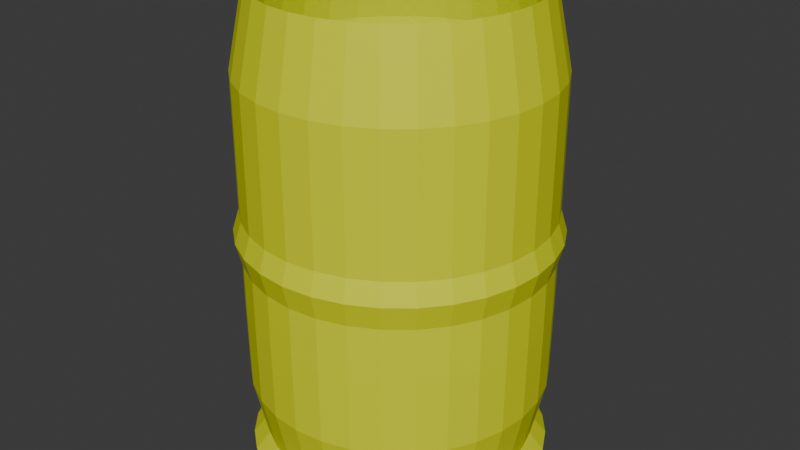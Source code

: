 # Source: cuboamarillo.blend  (saved by Blender 4.5.90; exported with 4.5.12 LTS)
import bpy
from mathutils import Matrix  # noqa: F401  (used for matrix-valued properties, if any)

bpy.ops.wm.read_factory_settings(use_empty=True)
scene = bpy.context.scene
scene.name = 'Scene'

# ---- collections
col_collection = bpy.data.collections.new('Collection'); scene.collection.children.link(col_collection)

# ---- materials (node trees are filled in below, after node groups)
mat_material_003 = bpy.data.materials.new('Material.003')

# ---- material node trees
mat_material_003.use_nodes = True; mat_material_003.node_tree.nodes.clear()
_N = mat_material_003.node_tree.nodes; _L = mat_material_003.node_tree.links
n0 = _N.new('ShaderNodeBsdfPrincipled'); n0.name = 'Principled BSDF'; n0.location = (-200, 100)
n0.inputs[0].default_value = (0.7438, 0.8003, 0.0, 1.0)
n1 = _N.new('ShaderNodeOutputMaterial'); n1.name = 'Material Output'; n1.location = (200, 100)
_L.new(n0.outputs[0], n1.inputs[0])
n1.is_active_output = True

# ---- world
world_world = bpy.data.worlds.new('World'); scene.world = world_world
world_world.use_nodes = True; world_world.node_tree.nodes.clear()
_N = world_world.node_tree.nodes; _L = world_world.node_tree.links
n0 = _N.new('ShaderNodeOutputWorld'); n0.name = 'World Output'; n0.location = (200, 100)
n1 = _N.new('ShaderNodeBackground'); n1.name = 'Background'; n1.location = (-200, 100)
n1.inputs[0].default_value = (0.05088, 0.05088, 0.05088, 1.0)
_L.new(n1.outputs[0], n0.inputs[0])
n0.is_active_output = True
world_world.color = (0.05088, 0.05088, 0.05088)
world_world.sun_shadow_jitter_overblur = 0.0

# ---- meshes
me_cylinder = bpy.data.meshes.new('Cylinder')
me_cylinder.from_pydata([(0.0, 1.0, -1.0), (1.284e-09, 0.8939, 1.0), (0.1951, 0.9808, -1.0), (0.1744, 0.8767, 1.0), (0.3827, 0.9239, -1.0), (0.3421, 0.8259, 1.0), (0.5556, 0.8315, -1.0), (0.4966, 0.7433, 1.0), (0.7071, 0.7071, -1.0), (0.6321, 0.6321, 1.0), (0.8315, 0.5556, -1.0), (0.7433, 0.4966, 1.0), (0.9239, 0.3827, -1.0), (0.8259, 0.3421, 1.0), (0.9808, 0.1951, -1.0), (0.8767, 0.1744, 1.0), (1.0, 0.0, -1.0), (0.8939, 1.581e-09, 1.0), (0.9808, -0.1951, -1.0), (0.8767, -0.1744, 1.0), (0.9239, -0.3827, -1.0), (0.8259, -0.3421, 1.0), (0.8315, -0.5556, -1.0), (0.7433, -0.4966, 1.0), (0.7071, -0.7071, -1.0), (0.6321, -0.6321, 1.0), (0.5556, -0.8315, -1.0), (0.4966, -0.7433, 1.0), (0.3827, -0.9239, -1.0), (0.3421, -0.8259, 1.0), (0.1951, -0.9808, -1.0), (0.1744, -0.8767, 1.0), (0.0, -1.0, -1.0), (1.284e-09, -0.8939, 1.0), (-0.1951, -0.9808, -1.0), (-0.1744, -0.8767, 1.0), (-0.3827, -0.9239, -1.0), (-0.3421, -0.8259, 1.0), (-0.5556, -0.8315, -1.0), (-0.4966, -0.7433, 1.0), (-0.7071, -0.7071, -1.0), (-0.6321, -0.6321, 1.0), (-0.8315, -0.5556, -1.0), (-0.7433, -0.4966, 1.0), (-0.9239, -0.3827, -1.0), (-0.8259, -0.3421, 1.0), (-0.9808, -0.1951, -1.0), (-0.8767, -0.1744, 1.0), (-1.0, 0.0, -1.0), (-0.8939, 1.581e-09, 1.0), (-0.9808, 0.1951, -1.0), (-0.8767, 0.1744, 1.0), (-0.9239, 0.3827, -1.0), (-0.8259, 0.3421, 1.0), (-0.8315, 0.5556, -1.0), (-0.7433, 0.4966, 1.0), (-0.7071, 0.7071, -1.0), (-0.6321, 0.6321, 1.0), (-0.5556, 0.8315, -1.0), (-0.4966, 0.7433, 1.0), (-0.3827, 0.9239, -1.0), (-0.3421, 0.8259, 1.0), (-0.1951, 0.9808, -1.0), (-0.1744, 0.8767, 1.0), (3.619e-09, 0.9938, -0.6667), (0.0, 1.0, -0.3333), (-5.225e-10, 1.043, 4.395e-08), (0.0, 1.0, 0.3333), (0.0, 1.0, 0.6667), (0.1951, 0.9808, 0.6667), (0.1951, 0.9808, 0.3333), (0.2035, 1.023, -1.823e-08), (0.1951, 0.9808, -0.3333), (0.1939, 0.9747, -0.6667), (0.3827, 0.9239, 0.6667), (0.3827, 0.9239, 0.3333), (0.3992, 0.9638, -1.823e-08), (0.3827, 0.9239, -0.3333), (0.3803, 0.9181, -0.6667), (0.5556, 0.8315, 0.6667), (0.5556, 0.8315, 0.3333), (0.5795, 0.8674, -1.823e-08), (0.5556, 0.8315, -0.3333), (0.5521, 0.8263, -0.6667), (0.7071, 0.7071, 0.6667), (0.7071, 0.7071, 0.3333), (0.7376, 0.7376, -1.823e-08), (0.7071, 0.7071, -0.3333), (0.7027, 0.7027, -0.6667), (0.8315, 0.5556, 0.6667), (0.8315, 0.5556, 0.3333), (0.8674, 0.5795, -1.823e-08), (0.8315, 0.5556, -0.3333), (0.8263, 0.5521, -0.6667), (0.9239, 0.3827, 0.6667), (0.9239, 0.3827, 0.3333), (0.9638, 0.3992, -1.823e-08), (0.9239, 0.3827, -0.3333), (0.9181, 0.3803, -0.6667), (0.9808, 0.1951, 0.6667), (0.9808, 0.1951, 0.3333), (1.023, 0.2035, -1.823e-08), (0.9808, 0.1951, -0.3333), (0.9747, 0.1939, -0.6667), (1.0, 0.0, 0.6667), (1.0, 0.0, 0.3333), (1.043, -6.431e-10, -1.823e-08), (1.0, 0.0, -0.3333), (0.9938, 1.934e-09, -0.6667), (0.9808, -0.1951, 0.6667), (0.9808, -0.1951, 0.3333), (1.023, -0.2035, -1.823e-08), (0.9808, -0.1951, -0.3333), (0.9747, -0.1939, -0.6667), (0.9239, -0.3827, 0.6667), (0.9239, -0.3827, 0.3333), (0.9638, -0.3992, -1.823e-08), (0.9239, -0.3827, -0.3333), (0.9181, -0.3803, -0.6667), (0.8315, -0.5556, 0.6667), (0.8315, -0.5556, 0.3333), (0.8674, -0.5795, -1.823e-08), (0.8315, -0.5556, -0.3333), (0.8263, -0.5521, -0.6667), (0.7071, -0.7071, 0.6667), (0.7071, -0.7071, 0.3333), (0.7376, -0.7376, -1.823e-08), (0.7071, -0.7071, -0.3333), (0.7027, -0.7027, -0.6667), (0.5556, -0.8315, 0.6667), (0.5556, -0.8315, 0.3333), (0.5795, -0.8674, -1.823e-08), (0.5556, -0.8315, -0.3333), (0.5521, -0.8263, -0.6667), (0.3827, -0.9239, 0.6667), (0.3827, -0.9239, 0.3333), (0.3992, -0.9638, -1.823e-08), (0.3827, -0.9239, -0.3333), (0.3803, -0.9181, -0.6667), (0.1951, -0.9808, 0.6667), (0.1951, -0.9808, 0.3333), (0.2035, -1.023, -1.823e-08), (0.1951, -0.9808, -0.3333), (0.1939, -0.9747, -0.6667), (0.0, -1.0, 0.6667), (0.0, -1.0, 0.3333), (-5.225e-10, -1.043, -1.823e-08), (0.0, -1.0, -0.3333), (3.619e-09, -0.9938, -0.6667), (-0.1951, -0.9808, 0.6667), (-0.1951, -0.9808, 0.3333), (-0.2035, -1.023, -1.823e-08), (-0.1951, -0.9808, -0.3333), (-0.1939, -0.9747, -0.6667), (-0.3827, -0.9239, 0.6667), (-0.3827, -0.9239, 0.3333), (-0.3992, -0.9638, -1.823e-08), (-0.3827, -0.9239, -0.3333), (-0.3803, -0.9181, -0.6667), (-0.5556, -0.8315, 0.6667), (-0.5556, -0.8315, 0.3333), (-0.5795, -0.8674, -1.823e-08), (-0.5556, -0.8315, -0.3333), (-0.5521, -0.8263, -0.6667), (-0.7071, -0.7071, 0.6667), (-0.7071, -0.7071, 0.3333), (-0.7376, -0.7376, -1.823e-08), (-0.7071, -0.7071, -0.3333), (-0.7027, -0.7027, -0.6667), (-0.8315, -0.5556, 0.6667), (-0.8315, -0.5556, 0.3333), (-0.8674, -0.5795, -1.823e-08), (-0.8315, -0.5556, -0.3333), (-0.8263, -0.5521, -0.6667), (-0.9239, -0.3827, 0.6667), (-0.9239, -0.3827, 0.3333), (-0.9638, -0.3992, -1.823e-08), (-0.9239, -0.3827, -0.3333), (-0.9181, -0.3803, -0.6667), (-0.9808, -0.1951, 0.6667), (-0.9808, -0.1951, 0.3333), (-1.023, -0.2035, -1.823e-08), (-0.9808, -0.1951, -0.3333), (-0.9747, -0.1939, -0.6667), (-1.0, 0.0, 0.6667), (-1.0, 0.0, 0.3333), (-1.043, -6.431e-10, -1.823e-08), (-1.0, 0.0, -0.3333), (-0.9938, 1.934e-09, -0.6667), (-0.9808, 0.1951, 0.6667), (-0.9808, 0.1951, 0.3333), (-1.023, 0.2035, -1.823e-08), (-0.9808, 0.1951, -0.3333), (-0.9747, 0.1939, -0.6667), (-0.9239, 0.3827, 0.6667), (-0.9239, 0.3827, 0.3333), (-0.9638, 0.3992, -1.823e-08), (-0.9239, 0.3827, -0.3333), (-0.9181, 0.3803, -0.6667), (-0.8315, 0.5556, 0.6667), (-0.8315, 0.5556, 0.3333), (-0.8674, 0.5795, -1.823e-08), (-0.8315, 0.5556, -0.3333), (-0.8263, 0.5521, -0.6667), (-0.7071, 0.7071, 0.6667), (-0.7071, 0.7071, 0.3333), (-0.7376, 0.7376, -1.823e-08), (-0.7071, 0.7071, -0.3333), (-0.7027, 0.7027, -0.6667), (-0.5556, 0.8315, 0.6667), (-0.5556, 0.8315, 0.3333), (-0.5795, 0.8674, -1.823e-08), (-0.5556, 0.8315, -0.3333), (-0.5521, 0.8263, -0.6667), (-0.3827, 0.9239, 0.6667), (-0.3827, 0.9239, 0.3333), (-0.3992, 0.9638, -1.823e-08), (-0.3827, 0.9239, -0.3333), (-0.3803, 0.9181, -0.6667), (-0.1951, 0.9808, 0.6667), (-0.1951, 0.9808, 0.3333), (-0.2035, 1.023, -1.823e-08), (-0.1951, 0.9808, -0.3333), (-0.1939, 0.9747, -0.6667), (-6.183e-10, 0.9607, -1.025), (0.1874, 0.9423, -1.025), (0.3677, 0.8876, -1.025), (0.5338, 0.7988, -1.025), (0.6794, 0.6794, -1.025), (0.7988, 0.5338, -1.025), (0.8876, 0.3677, -1.025), (0.9423, 0.1874, -1.025), (0.9607, 5.849e-10, -1.025), (0.9423, -0.1874, -1.025), (0.8876, -0.3677, -1.025), (0.7988, -0.5338, -1.025), (0.6794, -0.6794, -1.025), (0.5338, -0.7988, -1.025), (0.3677, -0.8876, -1.025), (0.1874, -0.9423, -1.025), (-6.183e-10, -0.9607, -1.025), (-0.1874, -0.9423, -1.025), (-0.3677, -0.8876, -1.025), (-0.5338, -0.7988, -1.025), (-0.6794, -0.6794, -1.025), (-0.7988, -0.5338, -1.025), (-0.8876, -0.3677, -1.025), (-0.9423, -0.1874, -1.025), (-0.9607, 5.849e-10, -1.025), (-0.9423, 0.1874, -1.025), (-0.8876, 0.3677, -1.025), (-0.7988, 0.5338, -1.025), (-0.6794, 0.6794, -1.025), (-0.5338, 0.7988, -1.025), (-0.3677, 0.8876, -1.025), (-0.1874, 0.9423, -1.025), (-1.333e-09, 0.9607, -1.007), (0.1874, 0.9423, -1.007), (0.3677, 0.8876, -1.007), (0.5338, 0.7988, -1.007), (0.6794, 0.6794, -1.007), (0.7988, 0.5338, -1.007), (0.8876, 0.3677, -1.007), (0.9423, 0.1874, -1.007), (0.9607, 5.849e-10, -1.007), (0.9423, -0.1874, -1.007), (0.8876, -0.3677, -1.007), (0.7988, -0.5338, -1.007), (0.6794, -0.6794, -1.007), (0.5338, -0.7988, -1.007), (0.3677, -0.8876, -1.007), (0.1874, -0.9423, -1.007), (-1.333e-09, -0.9607, -1.007), (-0.1874, -0.9423, -1.007), (-0.3677, -0.8876, -1.007), (-0.5338, -0.7988, -1.007), (-0.6794, -0.6794, -1.007), (-0.7988, -0.5338, -1.007), (-0.8876, -0.3677, -1.007), (-0.9423, -0.1874, -1.007), (-0.9607, 5.849e-10, -1.007), (-0.9423, 0.1874, -1.007), (-0.8876, 0.3677, -1.007), (-0.7988, 0.5338, -1.007), (-0.6794, 0.6794, -1.007), (-0.5338, 0.7988, -1.007), (-0.3677, 0.8876, -1.007), (-0.1874, 0.9423, -1.007), (0.0, 1.0, -0.1067), (0.1951, 0.9808, -0.1067), (0.3827, 0.9239, -0.1067), (0.5556, 0.8315, -0.1067), (0.7071, 0.7071, -0.1067), (0.8315, 0.5556, -0.1067), (0.9239, 0.3827, -0.1067), (0.9808, 0.1951, -0.1067), (1.0, 0.0, -0.1067), (0.9808, -0.1951, -0.1067), (0.9239, -0.3827, -0.1067), (0.8315, -0.5556, -0.1067), (0.7071, -0.7071, -0.1067), (0.5556, -0.8315, -0.1067), (0.3827, -0.9239, -0.1067), (0.1951, -0.9808, -0.1067), (0.0, -1.0, -0.1067), (-0.1951, -0.9808, -0.1067), (-0.3827, -0.9239, -0.1067), (-0.5556, -0.8315, -0.1067), (-0.7071, -0.7071, -0.1067), (-0.8315, -0.5556, -0.1067), (-0.9239, -0.3827, -0.1067), (-0.9808, -0.1951, -0.1067), (-1.0, 0.0, -0.1067), (-0.9808, 0.1951, -0.1067), (-0.9239, 0.3827, -0.1067), (-0.8315, 0.5556, -0.1067), (-0.7071, 0.7071, -0.1067), (-0.5556, 0.8315, -0.1067), (-0.3827, 0.9239, -0.1067), (-0.1951, 0.9808, -0.1067), (0.0, 1.0, 0.09148), (0.1951, 0.9808, 0.09148), (0.3827, 0.9239, 0.09148), (0.5556, 0.8315, 0.09148), (0.7071, 0.7071, 0.09148), (0.8315, 0.5556, 0.09148), (0.9239, 0.3827, 0.09148), (0.9808, 0.1951, 0.09148), (1.0, 0.0, 0.09148), (0.9808, -0.1951, 0.09148), (0.9239, -0.3827, 0.09148), (0.8315, -0.5556, 0.09148), (0.7071, -0.7071, 0.09148), (0.5556, -0.8315, 0.09148), (0.3827, -0.9239, 0.09148), (0.1951, -0.9808, 0.09148), (0.0, -1.0, 0.09148), (-0.1951, -0.9808, 0.09148), (-0.3827, -0.9239, 0.09148), (-0.5556, -0.8315, 0.09148), (-0.7071, -0.7071, 0.09148), (-0.8315, -0.5556, 0.09148), (-0.9239, -0.3827, 0.09148), (-0.9808, -0.1951, 0.09148), (-1.0, 0.0, 0.09148), (-0.9808, 0.1951, 0.09148), (-0.9239, 0.3827, 0.09148), (-0.8315, 0.5556, 0.09148), (-0.7071, 0.7071, 0.09148), (-0.5556, 0.8315, 0.09148), (-0.3827, 0.9239, 0.09148), (-0.1951, 0.9808, 0.09148), (0.1767, 0.8883, -0.9258), (0.3466, 0.8367, -0.9258), (0.5032, 0.753, -0.9258), (0.6404, 0.6404, -0.9258), (0.753, 0.5032, -0.9258), (0.8367, 0.3466, -0.9258), (0.8883, 0.1767, -0.9258), (0.9057, -1.406e-09, -0.9258), (0.8883, -0.1767, -0.9258), (0.8367, -0.3466, -0.9258), (0.753, -0.5032, -0.9258), (0.6404, -0.6404, -0.9258), (0.5032, -0.753, -0.9258), (0.3466, -0.8367, -0.9258), (0.1767, -0.8883, -0.9258), (1.142e-09, -0.9057, -0.9258), (-0.1767, -0.8883, -0.9258), (-0.3466, -0.8367, -0.9258), (-0.5032, -0.753, -0.9258), (-0.6404, -0.6404, -0.9258), (-0.753, -0.5032, -0.9258), (-0.8367, -0.3466, -0.9258), (-0.8883, -0.1767, -0.9258), (-0.9057, -1.406e-09, -0.9258), (-0.8883, 0.1767, -0.9258), (-0.8367, 0.3466, -0.9258), (-0.753, 0.5032, -0.9258), (-0.6404, 0.6404, -0.9258), (-0.5032, 0.753, -0.9258), (-0.3466, 0.8367, -0.9258), (-0.1767, 0.8883, -0.9258), (1.142e-09, 0.9057, -0.9258)], [], [(68, 1, 3, 69), (69, 3, 5, 74), (74, 5, 7, 79), (79, 7, 9, 84), (84, 9, 11, 89), (89, 11, 13, 94), (94, 13, 15, 99), (99, 15, 17, 104), (104, 17, 19, 109), (109, 19, 21, 114), (114, 21, 23, 119), (119, 23, 25, 124), (124, 25, 27, 129), (129, 27, 29, 134), (134, 29, 31, 139), (139, 31, 33, 144), (144, 33, 35, 149), (149, 35, 37, 154), (154, 37, 39, 159), (159, 39, 41, 164), (164, 41, 43, 169), (169, 43, 45, 174), (174, 45, 47, 179), (179, 47, 49, 184), (184, 49, 51, 189), (189, 51, 53, 194), (194, 53, 55, 199), (199, 55, 57, 204), (204, 57, 59, 209), (209, 59, 61, 214), (214, 61, 63, 219), (219, 63, 1, 68), (18, 20, 234, 233), (382, 223, 64, 383), (223, 222, 65, 64), (319, 221, 66, 288), (351, 220, 67, 320), (220, 219, 68, 67), (381, 218, 223, 382), (218, 217, 222, 223), (318, 216, 221, 319), (350, 215, 220, 351), (215, 214, 219, 220), (380, 213, 218, 381), (213, 212, 217, 218), (317, 211, 216, 318), (349, 210, 215, 350), (210, 209, 214, 215), (379, 208, 213, 380), (208, 207, 212, 213), (316, 206, 211, 317), (348, 205, 210, 349), (205, 204, 209, 210), (378, 203, 208, 379), (203, 202, 207, 208), (315, 201, 206, 316), (347, 200, 205, 348), (200, 199, 204, 205), (377, 198, 203, 378), (198, 197, 202, 203), (314, 196, 201, 315), (346, 195, 200, 347), (195, 194, 199, 200), (376, 193, 198, 377), (193, 192, 197, 198), (313, 191, 196, 314), (345, 190, 195, 346), (190, 189, 194, 195), (375, 188, 193, 376), (188, 187, 192, 193), (312, 186, 191, 313), (344, 185, 190, 345), (185, 184, 189, 190), (374, 183, 188, 375), (183, 182, 187, 188), (311, 181, 186, 312), (343, 180, 185, 344), (180, 179, 184, 185), (373, 178, 183, 374), (178, 177, 182, 183), (310, 176, 181, 311), (342, 175, 180, 343), (175, 174, 179, 180), (372, 173, 178, 373), (173, 172, 177, 178), (309, 171, 176, 310), (341, 170, 175, 342), (170, 169, 174, 175), (371, 168, 173, 372), (168, 167, 172, 173), (308, 166, 171, 309), (340, 165, 170, 341), (165, 164, 169, 170), (370, 163, 168, 371), (163, 162, 167, 168), (307, 161, 166, 308), (339, 160, 165, 340), (160, 159, 164, 165), (369, 158, 163, 370), (158, 157, 162, 163), (306, 156, 161, 307), (338, 155, 160, 339), (155, 154, 159, 160), (368, 153, 158, 369), (153, 152, 157, 158), (305, 151, 156, 306), (337, 150, 155, 338), (150, 149, 154, 155), (367, 148, 153, 368), (148, 147, 152, 153), (304, 146, 151, 305), (336, 145, 150, 337), (145, 144, 149, 150), (366, 143, 148, 367), (143, 142, 147, 148), (303, 141, 146, 304), (335, 140, 145, 336), (140, 139, 144, 145), (365, 138, 143, 366), (138, 137, 142, 143), (302, 136, 141, 303), (334, 135, 140, 335), (135, 134, 139, 140), (364, 133, 138, 365), (133, 132, 137, 138), (301, 131, 136, 302), (333, 130, 135, 334), (130, 129, 134, 135), (363, 128, 133, 364), (128, 127, 132, 133), (300, 126, 131, 301), (332, 125, 130, 333), (125, 124, 129, 130), (362, 123, 128, 363), (123, 122, 127, 128), (299, 121, 126, 300), (331, 120, 125, 332), (120, 119, 124, 125), (361, 118, 123, 362), (118, 117, 122, 123), (298, 116, 121, 299), (330, 115, 120, 331), (115, 114, 119, 120), (360, 113, 118, 361), (113, 112, 117, 118), (297, 111, 116, 298), (329, 110, 115, 330), (110, 109, 114, 115), (359, 108, 113, 360), (108, 107, 112, 113), (296, 106, 111, 297), (328, 105, 110, 329), (105, 104, 109, 110), (358, 103, 108, 359), (103, 102, 107, 108), (295, 101, 106, 296), (327, 100, 105, 328), (100, 99, 104, 105), (357, 98, 103, 358), (98, 97, 102, 103), (294, 96, 101, 295), (326, 95, 100, 327), (95, 94, 99, 100), (356, 93, 98, 357), (93, 92, 97, 98), (293, 91, 96, 294), (325, 90, 95, 326), (90, 89, 94, 95), (355, 88, 93, 356), (88, 87, 92, 93), (292, 86, 91, 293), (324, 85, 90, 325), (85, 84, 89, 90), (354, 83, 88, 355), (83, 82, 87, 88), (291, 81, 86, 292), (323, 80, 85, 324), (80, 79, 84, 85), (353, 78, 83, 354), (78, 77, 82, 83), (290, 76, 81, 291), (322, 75, 80, 323), (75, 74, 79, 80), (352, 73, 78, 353), (73, 72, 77, 78), (289, 71, 76, 290), (321, 70, 75, 322), (70, 69, 74, 75), (383, 64, 73, 352), (64, 65, 72, 73), (288, 66, 71, 289), (320, 67, 70, 321), (67, 68, 69, 70), (224, 225, 257, 256), (36, 38, 243, 242), (54, 56, 252, 251), (10, 12, 230, 229), (28, 30, 239, 238), (46, 48, 248, 247), (2, 4, 226, 225), (20, 22, 235, 234), (38, 40, 244, 243), (56, 58, 253, 252), (12, 14, 231, 230), (30, 32, 240, 239), (48, 50, 249, 248), (4, 6, 227, 226), (22, 24, 236, 235), (40, 42, 245, 244), (58, 60, 254, 253), (14, 16, 232, 231), (32, 34, 241, 240), (50, 52, 250, 249), (6, 8, 228, 227), (24, 26, 237, 236), (42, 44, 246, 245), (60, 62, 255, 254), (16, 18, 233, 232), (34, 36, 242, 241), (52, 54, 251, 250), (8, 10, 229, 228), (26, 28, 238, 237), (0, 2, 225, 224), (44, 46, 247, 246), (62, 0, 224, 255), (256, 257, 258, 259, 260, 261, 262, 263, 264, 265, 266, 267, 268, 269, 270, 271, 272, 273, 274, 275, 276, 277, 278, 279, 280, 281, 282, 283, 284, 285, 286, 287), (251, 252, 284, 283), (238, 239, 271, 270), (225, 226, 258, 257), (252, 253, 285, 284), (239, 240, 272, 271), (226, 227, 259, 258), (253, 254, 286, 285), (240, 241, 273, 272), (227, 228, 260, 259), (254, 255, 287, 286), (241, 242, 274, 273), (228, 229, 261, 260), (255, 224, 256, 287), (242, 243, 275, 274), (229, 230, 262, 261), (243, 244, 276, 275), (230, 231, 263, 262), (244, 245, 277, 276), (231, 232, 264, 263), (245, 246, 278, 277), (232, 233, 265, 264), (246, 247, 279, 278), (233, 234, 266, 265), (247, 248, 280, 279), (234, 235, 267, 266), (248, 249, 281, 280), (235, 236, 268, 267), (249, 250, 282, 281), (236, 237, 269, 268), (250, 251, 283, 282), (237, 238, 270, 269), (65, 288, 289, 72), (72, 289, 290, 77), (77, 290, 291, 82), (82, 291, 292, 87), (87, 292, 293, 92), (92, 293, 294, 97), (97, 294, 295, 102), (102, 295, 296, 107), (107, 296, 297, 112), (112, 297, 298, 117), (117, 298, 299, 122), (122, 299, 300, 127), (127, 300, 301, 132), (132, 301, 302, 137), (137, 302, 303, 142), (142, 303, 304, 147), (147, 304, 305, 152), (152, 305, 306, 157), (157, 306, 307, 162), (162, 307, 308, 167), (167, 308, 309, 172), (172, 309, 310, 177), (177, 310, 311, 182), (182, 311, 312, 187), (187, 312, 313, 192), (192, 313, 314, 197), (197, 314, 315, 202), (202, 315, 316, 207), (207, 316, 317, 212), (212, 317, 318, 217), (217, 318, 319, 222), (222, 319, 288, 65), (66, 320, 321, 71), (71, 321, 322, 76), (76, 322, 323, 81), (81, 323, 324, 86), (86, 324, 325, 91), (91, 325, 326, 96), (96, 326, 327, 101), (101, 327, 328, 106), (106, 328, 329, 111), (111, 329, 330, 116), (116, 330, 331, 121), (121, 331, 332, 126), (126, 332, 333, 131), (131, 333, 334, 136), (136, 334, 335, 141), (141, 335, 336, 146), (146, 336, 337, 151), (151, 337, 338, 156), (156, 338, 339, 161), (161, 339, 340, 166), (166, 340, 341, 171), (171, 341, 342, 176), (176, 342, 343, 181), (181, 343, 344, 186), (186, 344, 345, 191), (191, 345, 346, 196), (196, 346, 347, 201), (201, 347, 348, 206), (206, 348, 349, 211), (211, 349, 350, 216), (216, 350, 351, 221), (221, 351, 320, 66), (0, 383, 352, 2), (2, 352, 353, 4), (4, 353, 354, 6), (6, 354, 355, 8), (8, 355, 356, 10), (10, 356, 357, 12), (12, 357, 358, 14), (14, 358, 359, 16), (16, 359, 360, 18), (18, 360, 361, 20), (20, 361, 362, 22), (22, 362, 363, 24), (24, 363, 364, 26), (26, 364, 365, 28), (28, 365, 366, 30), (30, 366, 367, 32), (32, 367, 368, 34), (34, 368, 369, 36), (36, 369, 370, 38), (38, 370, 371, 40), (40, 371, 372, 42), (42, 372, 373, 44), (44, 373, 374, 46), (46, 374, 375, 48), (48, 375, 376, 50), (50, 376, 377, 52), (52, 377, 378, 54), (54, 378, 379, 56), (56, 379, 380, 58), (58, 380, 381, 60), (60, 381, 382, 62), (62, 382, 383, 0)])
_uv = me_cylinder.uv_layers.new(name='UVMap')
_uv.uv.foreach_set('vector', [1.0, 0.9167, 1.0, 1.0, 0.9688, 1.0, 0.9688, 0.9167, 0.9688, 0.9167, 0.9688, 1.0, 0.9375, 1.0, 0.9375, 0.9167, 0.9375, 0.9167, 0.9375, 1.0, 0.9062, 1.0, 0.9062, 0.9167, 0.9062, 0.9167, 0.9062, 1.0, 0.875, 1.0, 0.875, 0.9167, 0.875, 0.9167, 0.875, 1.0, 0.8438, 1.0, 0.8438, 0.9167, 0.8438, 0.9167, 0.8438, 1.0, 0.8125, 1.0, 0.8125, 0.9167, 0.8125, 0.9167, 0.8125, 1.0, 0.7812, 1.0, 0.7812, 0.9167, 0.7812, 0.9167, 0.7812, 1.0, 0.75, 1.0, 0.75, 0.9167, 0.75, 0.9167, 0.75, 1.0, 0.7188, 1.0, 0.7188, 0.9167, 0.7188, 0.9167, 0.7188, 1.0, 0.6875, 1.0, 0.6875, 0.9167, 0.6875, 0.9167, 0.6875, 1.0, 0.6562, 1.0, 0.6562, 0.9167, 0.6562, 0.9167, 0.6562, 1.0, 0.625, 1.0, 0.625, 0.9167, 0.625, 0.9167, 0.625, 1.0, 0.5938, 1.0, 0.5938, 0.9167, 0.5938, 0.9167, 0.5938, 1.0, 0.5625, 1.0, 0.5625, 0.9167, 0.5625, 0.9167, 0.5625, 1.0, 0.5312, 1.0, 0.5312, 0.9167, 0.5312, 0.9167, 0.5312, 1.0, 0.5, 1.0, 0.5, 0.9167, 0.5, 0.9167, 0.5, 1.0, 0.4688, 1.0, 0.4688, 0.9167, 0.4688, 0.9167, 0.4688, 1.0, 0.4375, 1.0, 0.4375, 0.9167, 0.4375, 0.9167, 0.4375, 1.0, 0.4062, 1.0, 0.4062, 0.9167, 0.4062, 0.9167, 0.4062, 1.0, 0.375, 1.0, 0.375, 0.9167, 0.375, 0.9167, 0.375, 1.0, 0.3438, 1.0, 0.3437, 0.9167, 0.3437, 0.9167, 0.3438, 1.0, 0.3125, 1.0, 0.3125, 0.9167, 0.3125, 0.9167, 0.3125, 1.0, 0.2812, 1.0, 0.2812, 0.9167, 0.2812, 0.9167, 0.2812, 1.0, 0.25, 1.0, 0.25, 0.9167, 0.25, 0.9167, 0.25, 1.0, 0.2188, 1.0, 0.2188, 0.9167, 0.2188, 0.9167, 0.2188, 1.0, 0.1875, 1.0, 0.1875, 0.9167, 0.1875, 0.9167, 0.1875, 1.0, 0.1562, 1.0, 0.1562, 0.9167, 0.1562, 0.9167, 0.1562, 1.0, 0.125, 1.0, 0.125, 0.9167, 0.125, 0.9167, 0.125, 1.0, 0.09375, 1.0, 0.09375, 0.9167, 0.09375, 0.9167, 0.09375, 1.0, 0.0625, 1.0, 0.0625, 0.9167, 0.0625, 0.9167, 0.0625, 1.0, 0.03125, 1.0, 0.03125, 0.9167, 0.03125, 0.9167, 0.03125, 1.0, 0.0, 1.0, 0.0, 0.9167, 0.7188, 0.5, 0.6875, 0.5, 0.6875, 0.5, 0.7188, 0.5, 0.03125, 0.5186, 0.03125, 0.5833, 0.0, 0.5833, 0.0, 0.5186, 0.03125, 0.5833, 0.03125, 0.6667, 0.0, 0.6667, 0.0, 0.5833, 0.03125, 0.7233, 0.03125, 0.75, 0.0, 0.75, 0.0, 0.7233, 0.03125, 0.7729, 0.03125, 0.8333, 0.0, 0.8333, 0.0, 0.7729, 0.03125, 0.8333, 0.03125, 0.9167, 0.0, 0.9167, 0.0, 0.8333, 0.0625, 0.5186, 0.0625, 0.5833, 0.03125, 0.5833, 0.03125, 0.5186, 0.0625, 0.5833, 0.0625, 0.6667, 0.03125, 0.6667, 0.03125, 0.5833, 0.0625, 0.7233, 0.0625, 0.75, 0.03125, 0.75, 0.03125, 0.7233, 0.0625, 0.7729, 0.0625, 0.8333, 0.03125, 0.8333, 0.03125, 0.7729, 0.0625, 0.8333, 0.0625, 0.9167, 0.03125, 0.9167, 0.03125, 0.8333, 0.09375, 0.5186, 0.09375, 0.5833, 0.0625, 0.5833, 0.0625, 0.5186, 0.09375, 0.5833, 0.09375, 0.6667, 0.0625, 0.6667, 0.0625, 0.5833, 0.09375, 0.7233, 0.09375, 0.75, 0.0625, 0.75, 0.0625, 0.7233, 0.09375, 0.7729, 0.09375, 0.8333, 0.0625, 0.8333, 0.0625, 0.7729, 0.09375, 0.8333, 0.09375, 0.9167, 0.0625, 0.9167, 0.0625, 0.8333, 0.125, 0.5186, 0.125, 0.5833, 0.09375, 0.5833, 0.09375, 0.5186, 0.125, 0.5833, 0.125, 0.6667, 0.09375, 0.6667, 0.09375, 0.5833, 0.125, 0.7233, 0.125, 0.75, 0.09375, 0.75, 0.09375, 0.7233, 0.125, 0.7729, 0.125, 0.8333, 0.09375, 0.8333, 0.09375, 0.7729, 0.125, 0.8333, 0.125, 0.9167, 0.09375, 0.9167, 0.09375, 0.8333, 0.1562, 0.5186, 0.1562, 0.5833, 0.125, 0.5833, 0.125, 0.5186, 0.1562, 0.5833, 0.1562, 0.6667, 0.125, 0.6667, 0.125, 0.5833, 0.1562, 0.7233, 0.1562, 0.75, 0.125, 0.75, 0.125, 0.7233, 0.1562, 0.7729, 0.1562, 0.8333, 0.125, 0.8333, 0.125, 0.7729, 0.1562, 0.8333, 0.1562, 0.9167, 0.125, 0.9167, 0.125, 0.8333, 0.1875, 0.5186, 0.1875, 0.5833, 0.1562, 0.5833, 0.1562, 0.5186, 0.1875, 0.5833, 0.1875, 0.6667, 0.1562, 0.6667, 0.1562, 0.5833, 0.1875, 0.7233, 0.1875, 0.75, 0.1562, 0.75, 0.1562, 0.7233, 0.1875, 0.7729, 0.1875, 0.8333, 0.1562, 0.8333, 0.1562, 0.7729, 0.1875, 0.8333, 0.1875, 0.9167, 0.1562, 0.9167, 0.1562, 0.8333, 0.2188, 0.5186, 0.2188, 0.5833, 0.1875, 0.5833, 0.1875, 0.5186, 0.2188, 0.5833, 0.2188, 0.6667, 0.1875, 0.6667, 0.1875, 0.5833, 0.2188, 0.7233, 0.2188, 0.75, 0.1875, 0.75, 0.1875, 0.7233, 0.2188, 0.7729, 0.2188, 0.8333, 0.1875, 0.8333, 0.1875, 0.7729, 0.2188, 0.8333, 0.2188, 0.9167, 0.1875, 0.9167, 0.1875, 0.8333, 0.25, 0.5186, 0.25, 0.5833, 0.2188, 0.5833, 0.2188, 0.5186, 0.25, 0.5833, 0.25, 0.6667, 0.2188, 0.6667, 0.2188, 0.5833, 0.25, 0.7233, 0.25, 0.75, 0.2188, 0.75, 0.2188, 0.7233, 0.25, 0.7729, 0.25, 0.8333, 0.2188, 0.8333, 0.2188, 0.7729, 0.25, 0.8333, 0.25, 0.9167, 0.2188, 0.9167, 0.2188, 0.8333, 0.2812, 0.5186, 0.2812, 0.5833, 0.25, 0.5833, 0.25, 0.5186, 0.2812, 0.5833, 0.2812, 0.6667, 0.25, 0.6667, 0.25, 0.5833, 0.2812, 0.7233, 0.2812, 0.75, 0.25, 0.75, 0.25, 0.7233, 0.2812, 0.7729, 0.2812, 0.8333, 0.25, 0.8333, 0.25, 0.7729, 0.2812, 0.8333, 0.2812, 0.9167, 0.25, 0.9167, 0.25, 0.8333, 0.3125, 0.5186, 0.3125, 0.5833, 0.2812, 0.5833, 0.2812, 0.5186, 0.3125, 0.5833, 0.3125, 0.6667, 0.2812, 0.6667, 0.2812, 0.5833, 0.3125, 0.7233, 0.3125, 0.75, 0.2812, 0.75, 0.2812, 0.7233, 0.3125, 0.7729, 0.3125, 0.8333, 0.2812, 0.8333, 0.2812, 0.7729, 0.3125, 0.8333, 0.3125, 0.9167, 0.2812, 0.9167, 0.2812, 0.8333, 0.3438, 0.5186, 0.3438, 0.5833, 0.3125, 0.5833, 0.3125, 0.5186, 0.3438, 0.5833, 0.3437, 0.6667, 0.3125, 0.6667, 0.3125, 0.5833, 0.3437, 0.7233, 0.3437, 0.75, 0.3125, 0.75, 0.3125, 0.7233, 0.3437, 0.7729, 0.3437, 0.8333, 0.3125, 0.8333, 0.3125, 0.7729, 0.3437, 0.8333, 0.3437, 0.9167, 0.3125, 0.9167, 0.3125, 0.8333, 0.375, 0.5186, 0.375, 0.5833, 0.3438, 0.5833, 0.3438, 0.5186, 0.375, 0.5833, 0.375, 0.6667, 0.3437, 0.6667, 0.3438, 0.5833, 0.375, 0.7233, 0.375, 0.75, 0.3437, 0.75, 0.3437, 0.7233, 0.375, 0.7729, 0.375, 0.8333, 0.3437, 0.8333, 0.3437, 0.7729, 0.375, 0.8333, 0.375, 0.9167, 0.3437, 0.9167, 0.3437, 0.8333, 0.4062, 0.5186, 0.4062, 0.5833, 0.375, 0.5833, 0.375, 0.5186, 0.4062, 0.5833, 0.4062, 0.6667, 0.375, 0.6667, 0.375, 0.5833, 0.4062, 0.7233, 0.4063, 0.75, 0.375, 0.75, 0.375, 0.7233, 0.4063, 0.7729, 0.4063, 0.8333, 0.375, 0.8333, 0.375, 0.7729, 0.4063, 0.8333, 0.4062, 0.9167, 0.375, 0.9167, 0.375, 0.8333, 0.4375, 0.5186, 0.4375, 0.5833, 0.4062, 0.5833, 0.4062, 0.5186, 0.4375, 0.5833, 0.4375, 0.6667, 0.4062, 0.6667, 0.4062, 0.5833, 0.4375, 0.7233, 0.4375, 0.75, 0.4063, 0.75, 0.4062, 0.7233, 0.4375, 0.7729, 0.4375, 0.8333, 0.4063, 0.8333, 0.4063, 0.7729, 0.4375, 0.8333, 0.4375, 0.9167, 0.4062, 0.9167, 0.4063, 0.8333, 0.4688, 0.5186, 0.4688, 0.5833, 0.4375, 0.5833, 0.4375, 0.5186, 0.4688, 0.5833, 0.4687, 0.6667, 0.4375, 0.6667, 0.4375, 0.5833, 0.4688, 0.7233, 0.4688, 0.75, 0.4375, 0.75, 0.4375, 0.7233, 0.4688, 0.7729, 0.4688, 0.8333, 0.4375, 0.8333, 0.4375, 0.7729, 0.4688, 0.8333, 0.4688, 0.9167, 0.4375, 0.9167, 0.4375, 0.8333, 0.5, 0.5186, 0.5, 0.5833, 0.4688, 0.5833, 0.4688, 0.5186, 0.5, 0.5833, 0.5, 0.6667, 0.4687, 0.6667, 0.4688, 0.5833, 0.5, 0.7233, 0.5, 0.75, 0.4688, 0.75, 0.4688, 0.7233, 0.5, 0.7729, 0.5, 0.8333, 0.4688, 0.8333, 0.4688, 0.7729, 0.5, 0.8333, 0.5, 0.9167, 0.4688, 0.9167, 0.4688, 0.8333, 0.5312, 0.5186, 0.5312, 0.5833, 0.5, 0.5833, 0.5, 0.5186, 0.5312, 0.5833, 0.5312, 0.6667, 0.5, 0.6667, 0.5, 0.5833, 0.5312, 0.7233, 0.5312, 0.75, 0.5, 0.75, 0.5, 0.7233, 0.5312, 0.7729, 0.5312, 0.8333, 0.5, 0.8333, 0.5, 0.7729, 0.5312, 0.8333, 0.5312, 0.9167, 0.5, 0.9167, 0.5, 0.8333, 0.5625, 0.5186, 0.5625, 0.5833, 0.5312, 0.5833, 0.5312, 0.5186, 0.5625, 0.5833, 0.5625, 0.6667, 0.5312, 0.6667, 0.5312, 0.5833, 0.5625, 0.7233, 0.5625, 0.75, 0.5312, 0.75, 0.5312, 0.7233, 0.5625, 0.7729, 0.5625, 0.8333, 0.5312, 0.8333, 0.5312, 0.7729, 0.5625, 0.8333, 0.5625, 0.9167, 0.5312, 0.9167, 0.5312, 0.8333, 0.5938, 0.5186, 0.5938, 0.5833, 0.5625, 0.5833, 0.5625, 0.5186, 0.5938, 0.5833, 0.5938, 0.6667, 0.5625, 0.6667, 0.5625, 0.5833, 0.5938, 0.7233, 0.5938, 0.75, 0.5625, 0.75, 0.5625, 0.7233, 0.5938, 0.7729, 0.5938, 0.8333, 0.5625, 0.8333, 0.5625, 0.7729, 0.5938, 0.8333, 0.5938, 0.9167, 0.5625, 0.9167, 0.5625, 0.8333, 0.625, 0.5186, 0.625, 0.5833, 0.5938, 0.5833, 0.5938, 0.5186, 0.625, 0.5833, 0.625, 0.6667, 0.5938, 0.6667, 0.5938, 0.5833, 0.625, 0.7233, 0.625, 0.75, 0.5938, 0.75, 0.5938, 0.7233, 0.625, 0.7729, 0.625, 0.8333, 0.5938, 0.8333, 0.5938, 0.7729, 0.625, 0.8333, 0.625, 0.9167, 0.5938, 0.9167, 0.5938, 0.8333, 0.6562, 0.5186, 0.6562, 0.5833, 0.625, 0.5833, 0.625, 0.5186, 0.6562, 0.5833, 0.6562, 0.6667, 0.625, 0.6667, 0.625, 0.5833, 0.6562, 0.7233, 0.6563, 0.75, 0.625, 0.75, 0.625, 0.7233, 0.6563, 0.7729, 0.6563, 0.8333, 0.625, 0.8333, 0.625, 0.7729, 0.6563, 0.8333, 0.6562, 0.9167, 0.625, 0.9167, 0.625, 0.8333, 0.6875, 0.5186, 0.6875, 0.5833, 0.6562, 0.5833, 0.6562, 0.5186, 0.6875, 0.5833, 0.6875, 0.6667, 0.6562, 0.6667, 0.6562, 0.5833, 0.6875, 0.7233, 0.6875, 0.75, 0.6563, 0.75, 0.6562, 0.7233, 0.6875, 0.7729, 0.6875, 0.8333, 0.6563, 0.8333, 0.6563, 0.7729, 0.6875, 0.8333, 0.6875, 0.9167, 0.6562, 0.9167, 0.6563, 0.8333, 0.7188, 0.5186, 0.7188, 0.5833, 0.6875, 0.5833, 0.6875, 0.5186, 0.7188, 0.5833, 0.7188, 0.6667, 0.6875, 0.6667, 0.6875, 0.5833, 0.7188, 0.7233, 0.7188, 0.75, 0.6875, 0.75, 0.6875, 0.7233, 0.7188, 0.7729, 0.7188, 0.8333, 0.6875, 0.8333, 0.6875, 0.7729, 0.7188, 0.8333, 0.7188, 0.9167, 0.6875, 0.9167, 0.6875, 0.8333, 0.75, 0.5186, 0.75, 0.5833, 0.7188, 0.5833, 0.7188, 0.5186, 0.75, 0.5833, 0.75, 0.6667, 0.7188, 0.6667, 0.7188, 0.5833, 0.75, 0.7233, 0.75, 0.75, 0.7188, 0.75, 0.7188, 0.7233, 0.75, 0.7729, 0.75, 0.8333, 0.7188, 0.8333, 0.7188, 0.7729, 0.75, 0.8333, 0.75, 0.9167, 0.7188, 0.9167, 0.7188, 0.8333, 0.7812, 0.5186, 0.7812, 0.5833, 0.75, 0.5833, 0.75, 0.5186, 0.7812, 0.5833, 0.7812, 0.6667, 0.75, 0.6667, 0.75, 0.5833, 0.7812, 0.7233, 0.7812, 0.75, 0.75, 0.75, 0.75, 0.7233, 0.7812, 0.7729, 0.7812, 0.8333, 0.75, 0.8333, 0.75, 0.7729, 0.7812, 0.8333, 0.7812, 0.9167, 0.75, 0.9167, 0.75, 0.8333, 0.8125, 0.5186, 0.8125, 0.5833, 0.7812, 0.5833, 0.7812, 0.5186, 0.8125, 0.5833, 0.8125, 0.6667, 0.7812, 0.6667, 0.7812, 0.5833, 0.8125, 0.7233, 0.8125, 0.75, 0.7812, 0.75, 0.7812, 0.7233, 0.8125, 0.7729, 0.8125, 0.8333, 0.7812, 0.8333, 0.7812, 0.7729, 0.8125, 0.8333, 0.8125, 0.9167, 0.7812, 0.9167, 0.7812, 0.8333, 0.8438, 0.5186, 0.8438, 0.5833, 0.8125, 0.5833, 0.8125, 0.5186, 0.8438, 0.5833, 0.8437, 0.6667, 0.8125, 0.6667, 0.8125, 0.5833, 0.8438, 0.7233, 0.8438, 0.75, 0.8125, 0.75, 0.8125, 0.7233, 0.8438, 0.7729, 0.8438, 0.8333, 0.8125, 0.8333, 0.8125, 0.7729, 0.8438, 0.8333, 0.8438, 0.9167, 0.8125, 0.9167, 0.8125, 0.8333, 0.875, 0.5186, 0.875, 0.5833, 0.8438, 0.5833, 0.8438, 0.5186, 0.875, 0.5833, 0.875, 0.6667, 0.8437, 0.6667, 0.8438, 0.5833, 0.875, 0.7233, 0.875, 0.75, 0.8438, 0.75, 0.8438, 0.7233, 0.875, 0.7729, 0.875, 0.8333, 0.8438, 0.8333, 0.8438, 0.7729, 0.875, 0.8333, 0.875, 0.9167, 0.8438, 0.9167, 0.8438, 0.8333, 0.9062, 0.5186, 0.9062, 0.5833, 0.875, 0.5833, 0.875, 0.5186, 0.9062, 0.5833, 0.9062, 0.6667, 0.875, 0.6667, 0.875, 0.5833, 0.9062, 0.7233, 0.9062, 0.75, 0.875, 0.75, 0.875, 0.7233, 0.9062, 0.7729, 0.9062, 0.8333, 0.875, 0.8333, 0.875, 0.7729, 0.9062, 0.8333, 0.9062, 0.9167, 0.875, 0.9167, 0.875, 0.8333, 0.9375, 0.5186, 0.9375, 0.5833, 0.9062, 0.5833, 0.9062, 0.5186, 0.9375, 0.5833, 0.9375, 0.6667, 0.9062, 0.6667, 0.9062, 0.5833, 0.9375, 0.7233, 0.9375, 0.75, 0.9062, 0.75, 0.9062, 0.7233, 0.9375, 0.7729, 0.9375, 0.8333, 0.9062, 0.8333, 0.9062, 0.7729, 0.9375, 0.8333, 0.9375, 0.9167, 0.9062, 0.9167, 0.9062, 0.8333, 0.9688, 0.5186, 0.9688, 0.5833, 0.9375, 0.5833, 0.9375, 0.5186, 0.9688, 0.5833, 0.9688, 0.6667, 0.9375, 0.6667, 0.9375, 0.5833, 0.9688, 0.7233, 0.9688, 0.75, 0.9375, 0.75, 0.9375, 0.7233, 0.9688, 0.7729, 0.9688, 0.8333, 0.9375, 0.8333, 0.9375, 0.7729, 0.9688, 0.8333, 0.9688, 0.9167, 0.9375, 0.9167, 0.9375, 0.8333, 1.0, 0.5186, 1.0, 0.5833, 0.9688, 0.5833, 0.9688, 0.5186, 1.0, 0.5833, 1.0, 0.6667, 0.9688, 0.6667, 0.9688, 0.5833, 1.0, 0.7233, 1.0, 0.75, 0.9688, 0.75, 0.9688, 0.7233, 1.0, 0.7729, 1.0, 0.8333, 0.9688, 0.8333, 0.9688, 0.7729, 1.0, 0.8333, 1.0, 0.9167, 0.9688, 0.9167, 0.9688, 0.8333, 1.0, 0.5, 0.9688, 0.5, 0.9688, 0.5, 1.0, 0.5, 0.4375, 0.5, 0.4062, 0.5, 0.4062, 0.5, 0.4375, 0.5, 0.1562, 0.5, 0.125, 0.5, 0.125, 0.5, 0.1562, 0.5, 0.8438, 0.5, 0.8125, 0.5, 0.8125, 0.5, 0.8438, 0.5, 0.5625, 0.5, 0.5312, 0.5, 0.5312, 0.5, 0.5625, 0.5, 0.2812, 0.5, 0.25, 0.5, 0.25, 0.5, 0.2812, 0.5, 0.9688, 0.5, 0.9375, 0.5, 0.9375, 0.5, 0.9688, 0.5, 0.6875, 0.5, 0.6562, 0.5, 0.6562, 0.5, 0.6875, 0.5, 0.4062, 0.5, 0.375, 0.5, 0.375, 0.5, 0.4062, 0.5, 0.125, 0.5, 0.09375, 0.5, 0.09375, 0.5, 0.125, 0.5, 0.8125, 0.5, 0.7812, 0.5, 0.7812, 0.5, 0.8125, 0.5, 0.5312, 0.5, 0.5, 0.5, 0.5, 0.5, 0.5312, 0.5, 0.25, 0.5, 0.2188, 0.5, 0.2188, 0.5, 0.25, 0.5, 0.9375, 0.5, 0.9062, 0.5, 0.9062, 0.5, 0.9375, 0.5, 0.6562, 0.5, 0.625, 0.5, 0.625, 0.5, 0.6562, 0.5, 0.375, 0.5, 0.3438, 0.5, 0.3438, 0.5, 0.375, 0.5, 0.09375, 0.5, 0.0625, 0.5, 0.0625, 0.5, 0.09375, 0.5, 0.7812, 0.5, 0.75, 0.5, 0.75, 0.5, 0.7812, 0.5, 0.5, 0.5, 0.4688, 0.5, 0.4688, 0.5, 0.5, 0.5, 0.2188, 0.5, 0.1875, 0.5, 0.1875, 0.5, 0.2188, 0.5, 0.9062, 0.5, 0.875, 0.5, 0.875, 0.5, 0.9062, 0.5, 0.625, 0.5, 0.5938, 0.5, 0.5938, 0.5, 0.625, 0.5, 0.3438, 0.5, 0.3125, 0.5, 0.3125, 0.5, 0.3438, 0.5, 0.0625, 0.5, 0.03125, 0.5, 0.03125, 0.5, 0.0625, 0.5, 0.75, 0.5, 0.7188, 0.5, 0.7188, 0.5, 0.75, 0.5, 0.4688, 0.5, 0.4375, 0.5, 0.4375, 0.5, 0.4688, 0.5, 0.1875, 0.5, 0.1562, 0.5, 0.1562, 0.5, 0.1875, 0.5, 0.875, 0.5, 0.8438, 0.5, 0.8438, 0.5, 0.875, 0.5, 0.5938, 0.5, 0.5625, 0.5, 0.5625, 0.5, 0.5938, 0.5, 1.0, 0.5, 0.9688, 0.5, 0.9688, 0.5, 1.0, 0.5, 0.3125, 0.5, 0.2812, 0.5, 0.2812, 0.5, 0.3125, 0.5, 0.03125, 0.5, 0.0, 0.5, 0.0, 0.5, 0.03125, 0.5, 0.75, 0.49, 0.7968, 0.4854, 0.8418, 0.4717, 0.8833, 0.4496, 0.9197, 0.4197, 0.9496, 0.3833, 0.9717, 0.3418, 0.9854, 0.2968, 0.99, 0.25, 0.9854, 0.2032, 0.9717, 0.1582, 0.9496, 0.1167, 0.9197, 0.08029, 0.8833, 0.05045, 0.8418, 0.02827, 0.7968, 0.01461, 0.75, 0.01, 0.7032, 0.01461, 0.6582, 0.02827, 0.6167, 0.05045, 0.5803, 0.08029, 0.5504, 0.1167, 0.5283, 0.1582, 0.5146, 0.2032, 0.51, 0.25, 0.5146, 0.2968, 0.5283, 0.3418, 0.5504, 0.3833, 0.5803, 0.4197, 0.6167, 0.4496, 0.6582, 0.4717, 0.7032, 0.4854, 0.1562, 0.5, 0.125, 0.5, 0.125, 0.5, 0.1562, 0.5, 0.5625, 0.5, 0.5312, 0.5, 0.5312, 0.5, 0.5625, 0.5, 0.9688, 0.5, 0.9375, 0.5, 0.9375, 0.5, 0.9688, 0.5, 0.125, 0.5, 0.09375, 0.5, 0.09375, 0.5, 0.125, 0.5, 0.5312, 0.5, 0.5, 0.5, 0.5, 0.5, 0.5312, 0.5, 0.9375, 0.5, 0.9062, 0.5, 0.9062, 0.5, 0.9375, 0.5, 0.09375, 0.5, 0.0625, 0.5, 0.0625, 0.5, 0.09375, 0.5, 0.5, 0.5, 0.4688, 0.5, 0.4688, 0.5, 0.5, 0.5, 0.9062, 0.5, 0.875, 0.5, 0.875, 0.5, 0.9062, 0.5, 0.0625, 0.5, 0.03125, 0.5, 0.03125, 0.5, 0.0625, 0.5, 0.4688, 0.5, 0.4375, 0.5, 0.4375, 0.5, 0.4688, 0.5, 0.875, 0.5, 0.8438, 0.5, 0.8438, 0.5, 0.875, 0.5, 0.03125, 0.5, 0.0, 0.5, 0.0, 0.5, 0.03125, 0.5, 0.4375, 0.5, 0.4062, 0.5, 0.4062, 0.5, 0.4375, 0.5, 0.8438, 0.5, 0.8125, 0.5, 0.8125, 0.5, 0.8438, 0.5, 0.4062, 0.5, 0.375, 0.5, 0.375, 0.5, 0.4062, 0.5, 0.8125, 0.5, 0.7812, 0.5, 0.7812, 0.5, 0.8125, 0.5, 0.375, 0.5, 0.3438, 0.5, 0.3438, 0.5, 0.375, 0.5, 0.7812, 0.5, 0.75, 0.5, 0.75, 0.5, 0.7812, 0.5, 0.3438, 0.5, 0.3125, 0.5, 0.3125, 0.5, 0.3438, 0.5, 0.75, 0.5, 0.7188, 0.5, 0.7188, 0.5, 0.75, 0.5, 0.3125, 0.5, 0.2812, 0.5, 0.2812, 0.5, 0.3125, 0.5, 0.7188, 0.5, 0.6875, 0.5, 0.6875, 0.5, 0.7188, 0.5, 0.2812, 0.5, 0.25, 0.5, 0.25, 0.5, 0.2812, 0.5, 0.6875, 0.5, 0.6562, 0.5, 0.6562, 0.5, 0.6875, 0.5, 0.25, 0.5, 0.2188, 0.5, 0.2188, 0.5, 0.25, 0.5, 0.6562, 0.5, 0.625, 0.5, 0.625, 0.5, 0.6562, 0.5, 0.2188, 0.5, 0.1875, 0.5, 0.1875, 0.5, 0.2188, 0.5, 0.625, 0.5, 0.5938, 0.5, 0.5938, 0.5, 0.625, 0.5, 0.1875, 0.5, 0.1562, 0.5, 0.1562, 0.5, 0.1875, 0.5, 0.5938, 0.5, 0.5625, 0.5, 0.5625, 0.5, 0.5938, 0.5, 1.0, 0.6667, 1.0, 0.7233, 0.9688, 0.7233, 0.9688, 0.6667, 0.9688, 0.6667, 0.9688, 0.7233, 0.9375, 0.7233, 0.9375, 0.6667, 0.9375, 0.6667, 0.9375, 0.7233, 0.9062, 0.7233, 0.9062, 0.6667, 0.9062, 0.6667, 0.9062, 0.7233, 0.875, 0.7233, 0.875, 0.6667, 0.875, 0.6667, 0.875, 0.7233, 0.8438, 0.7233, 0.8437, 0.6667, 0.8437, 0.6667, 0.8438, 0.7233, 0.8125, 0.7233, 0.8125, 0.6667, 0.8125, 0.6667, 0.8125, 0.7233, 0.7812, 0.7233, 0.7812, 0.6667, 0.7812, 0.6667, 0.7812, 0.7233, 0.75, 0.7233, 0.75, 0.6667, 0.75, 0.6667, 0.75, 0.7233, 0.7188, 0.7233, 0.7188, 0.6667, 0.7188, 0.6667, 0.7188, 0.7233, 0.6875, 0.7233, 0.6875, 0.6667, 0.6875, 0.6667, 0.6875, 0.7233, 0.6562, 0.7233, 0.6562, 0.6667, 0.6562, 0.6667, 0.6562, 0.7233, 0.625, 0.7233, 0.625, 0.6667, 0.625, 0.6667, 0.625, 0.7233, 0.5938, 0.7233, 0.5938, 0.6667, 0.5938, 0.6667, 0.5938, 0.7233, 0.5625, 0.7233, 0.5625, 0.6667, 0.5625, 0.6667, 0.5625, 0.7233, 0.5312, 0.7233, 0.5312, 0.6667, 0.5312, 0.6667, 0.5312, 0.7233, 0.5, 0.7233, 0.5, 0.6667, 0.5, 0.6667, 0.5, 0.7233, 0.4688, 0.7233, 0.4687, 0.6667, 0.4687, 0.6667, 0.4688, 0.7233, 0.4375, 0.7233, 0.4375, 0.6667, 0.4375, 0.6667, 0.4375, 0.7233, 0.4062, 0.7233, 0.4062, 0.6667, 0.4062, 0.6667, 0.4062, 0.7233, 0.375, 0.7233, 0.375, 0.6667, 0.375, 0.6667, 0.375, 0.7233, 0.3437, 0.7233, 0.3437, 0.6667, 0.3437, 0.6667, 0.3437, 0.7233, 0.3125, 0.7233, 0.3125, 0.6667, 0.3125, 0.6667, 0.3125, 0.7233, 0.2812, 0.7233, 0.2812, 0.6667, 0.2812, 0.6667, 0.2812, 0.7233, 0.25, 0.7233, 0.25, 0.6667, 0.25, 0.6667, 0.25, 0.7233, 0.2188, 0.7233, 0.2188, 0.6667, 0.2188, 0.6667, 0.2188, 0.7233, 0.1875, 0.7233, 0.1875, 0.6667, 0.1875, 0.6667, 0.1875, 0.7233, 0.1562, 0.7233, 0.1562, 0.6667, 0.1562, 0.6667, 0.1562, 0.7233, 0.125, 0.7233, 0.125, 0.6667, 0.125, 0.6667, 0.125, 0.7233, 0.09375, 0.7233, 0.09375, 0.6667, 0.09375, 0.6667, 0.09375, 0.7233, 0.0625, 0.7233, 0.0625, 0.6667, 0.0625, 0.6667, 0.0625, 0.7233, 0.03125, 0.7233, 0.03125, 0.6667, 0.03125, 0.6667, 0.03125, 0.7233, 0.0, 0.7233, 0.0, 0.6667, 1.0, 0.75, 1.0, 0.7729, 0.9688, 0.7729, 0.9688, 0.75, 0.9688, 0.75, 0.9688, 0.7729, 0.9375, 0.7729, 0.9375, 0.75, 0.9375, 0.75, 0.9375, 0.7729, 0.9062, 0.7729, 0.9062, 0.75, 0.9062, 0.75, 0.9062, 0.7729, 0.875, 0.7729, 0.875, 0.75, 0.875, 0.75, 0.875, 0.7729, 0.8438, 0.7729, 0.8438, 0.75, 0.8438, 0.75, 0.8438, 0.7729, 0.8125, 0.7729, 0.8125, 0.75, 0.8125, 0.75, 0.8125, 0.7729, 0.7812, 0.7729, 0.7812, 0.75, 0.7812, 0.75, 0.7812, 0.7729, 0.75, 0.7729, 0.75, 0.75, 0.75, 0.75, 0.75, 0.7729, 0.7188, 0.7729, 0.7188, 0.75, 0.7188, 0.75, 0.7188, 0.7729, 0.6875, 0.7729, 0.6875, 0.75, 0.6875, 0.75, 0.6875, 0.7729, 0.6563, 0.7729, 0.6563, 0.75, 0.6563, 0.75, 0.6563, 0.7729, 0.625, 0.7729, 0.625, 0.75, 0.625, 0.75, 0.625, 0.7729, 0.5938, 0.7729, 0.5938, 0.75, 0.5938, 0.75, 0.5938, 0.7729, 0.5625, 0.7729, 0.5625, 0.75, 0.5625, 0.75, 0.5625, 0.7729, 0.5312, 0.7729, 0.5312, 0.75, 0.5312, 0.75, 0.5312, 0.7729, 0.5, 0.7729, 0.5, 0.75, 0.5, 0.75, 0.5, 0.7729, 0.4688, 0.7729, 0.4688, 0.75, 0.4688, 0.75, 0.4688, 0.7729, 0.4375, 0.7729, 0.4375, 0.75, 0.4375, 0.75, 0.4375, 0.7729, 0.4063, 0.7729, 0.4063, 0.75, 0.4063, 0.75, 0.4063, 0.7729, 0.375, 0.7729, 0.375, 0.75, 0.375, 0.75, 0.375, 0.7729, 0.3437, 0.7729, 0.3437, 0.75, 0.3437, 0.75, 0.3437, 0.7729, 0.3125, 0.7729, 0.3125, 0.75, 0.3125, 0.75, 0.3125, 0.7729, 0.2812, 0.7729, 0.2812, 0.75, 0.2812, 0.75, 0.2812, 0.7729, 0.25, 0.7729, 0.25, 0.75, 0.25, 0.75, 0.25, 0.7729, 0.2188, 0.7729, 0.2188, 0.75, 0.2188, 0.75, 0.2188, 0.7729, 0.1875, 0.7729, 0.1875, 0.75, 0.1875, 0.75, 0.1875, 0.7729, 0.1562, 0.7729, 0.1562, 0.75, 0.1562, 0.75, 0.1562, 0.7729, 0.125, 0.7729, 0.125, 0.75, 0.125, 0.75, 0.125, 0.7729, 0.09375, 0.7729, 0.09375, 0.75, 0.09375, 0.75, 0.09375, 0.7729, 0.0625, 0.7729, 0.0625, 0.75, 0.0625, 0.75, 0.0625, 0.7729, 0.03125, 0.7729, 0.03125, 0.75, 0.03125, 0.75, 0.03125, 0.7729, 0.0, 0.7729, 0.0, 0.75, 1.0, 0.5, 1.0, 0.5186, 0.9688, 0.5186, 0.9688, 0.5, 0.9688, 0.5, 0.9688, 0.5186, 0.9375, 0.5186, 0.9375, 0.5, 0.9375, 0.5, 0.9375, 0.5186, 0.9062, 0.5186, 0.9062, 0.5, 0.9062, 0.5, 0.9062, 0.5186, 0.875, 0.5186, 0.875, 0.5, 0.875, 0.5, 0.875, 0.5186, 0.8438, 0.5186, 0.8438, 0.5, 0.8438, 0.5, 0.8438, 0.5186, 0.8125, 0.5186, 0.8125, 0.5, 0.8125, 0.5, 0.8125, 0.5186, 0.7812, 0.5186, 0.7812, 0.5, 0.7812, 0.5, 0.7812, 0.5186, 0.75, 0.5186, 0.75, 0.5, 0.75, 0.5, 0.75, 0.5186, 0.7188, 0.5186, 0.7188, 0.5, 0.7188, 0.5, 0.7188, 0.5186, 0.6875, 0.5186, 0.6875, 0.5, 0.6875, 0.5, 0.6875, 0.5186, 0.6562, 0.5186, 0.6562, 0.5, 0.6562, 0.5, 0.6562, 0.5186, 0.625, 0.5186, 0.625, 0.5, 0.625, 0.5, 0.625, 0.5186, 0.5938, 0.5186, 0.5938, 0.5, 0.5938, 0.5, 0.5938, 0.5186, 0.5625, 0.5186, 0.5625, 0.5, 0.5625, 0.5, 0.5625, 0.5186, 0.5312, 0.5186, 0.5312, 0.5, 0.5312, 0.5, 0.5312, 0.5186, 0.5, 0.5186, 0.5, 0.5, 0.5, 0.5, 0.5, 0.5186, 0.4688, 0.5186, 0.4688, 0.5, 0.4688, 0.5, 0.4688, 0.5186, 0.4375, 0.5186, 0.4375, 0.5, 0.4375, 0.5, 0.4375, 0.5186, 0.4062, 0.5186, 0.4062, 0.5, 0.4062, 0.5, 0.4062, 0.5186, 0.375, 0.5186, 0.375, 0.5, 0.375, 0.5, 0.375, 0.5186, 0.3438, 0.5186, 0.3438, 0.5, 0.3438, 0.5, 0.3438, 0.5186, 0.3125, 0.5186, 0.3125, 0.5, 0.3125, 0.5, 0.3125, 0.5186, 0.2812, 0.5186, 0.2812, 0.5, 0.2812, 0.5, 0.2812, 0.5186, 0.25, 0.5186, 0.25, 0.5, 0.25, 0.5, 0.25, 0.5186, 0.2188, 0.5186, 0.2188, 0.5, 0.2188, 0.5, 0.2188, 0.5186, 0.1875, 0.5186, 0.1875, 0.5, 0.1875, 0.5, 0.1875, 0.5186, 0.1562, 0.5186, 0.1562, 0.5, 0.1562, 0.5, 0.1562, 0.5186, 0.125, 0.5186, 0.125, 0.5, 0.125, 0.5, 0.125, 0.5186, 0.09375, 0.5186, 0.09375, 0.5, 0.09375, 0.5, 0.09375, 0.5186, 0.0625, 0.5186, 0.0625, 0.5, 0.0625, 0.5, 0.0625, 0.5186, 0.03125, 0.5186, 0.03125, 0.5, 0.03125, 0.5, 0.03125, 0.5186, 0.0, 0.5186, 0.0, 0.5])
me_cylinder.materials.append(mat_material_003)
me_cylinder.update()

# ---- objects
ob_cylinder = bpy.data.objects.new('Cylinder', me_cylinder)

# ---- transforms, parenting, visibility, modifiers, constraints
ob_cylinder.location = (0.0, 0.0, 1.445)
ob_cylinder.scale = (1.0, 1.0, 1.555)

# ---- collection membership
col_collection.objects.link(ob_cylinder)

# ---- scene / render settings (as saved in the file)
scene.frame_start = 1; scene.frame_end = 250; scene.frame_set(1)
scene.render.engine = 'BLENDER_EEVEE_NEXT'
bpy.context.view_layer.update()

# ---- added for rendering (the .blend has no active camera and no usable light): camera, sun
cam_auto = bpy.data.cameras.new('AutoCamera')
cam_auto.lens = 50.0
cam_auto.sensor_width = 36.0
cam_auto.clip_end = 1000.0
ob_auto_camera = bpy.data.objects.new('AutoCamera', cam_auto)
scene.collection.objects.link(ob_auto_camera)
ob_auto_camera.location = (3.99152, -4.78982, 4.61911)
ob_auto_camera.rotation_euler = (1.09748, -7.21219e-08, 0.694738)
scene.camera = ob_auto_camera
light_auto_sun = bpy.data.lights.new('AutoSun', 'SUN')
light_auto_sun.energy = 3.0
light_auto_sun.angle = 0.0523599
ob_auto_sun = bpy.data.objects.new('AutoSun', light_auto_sun)
scene.collection.objects.link(ob_auto_sun)
ob_auto_sun.rotation_euler = (0.872665, 0.174533, 0.523599)
bpy.context.view_layer.update()

